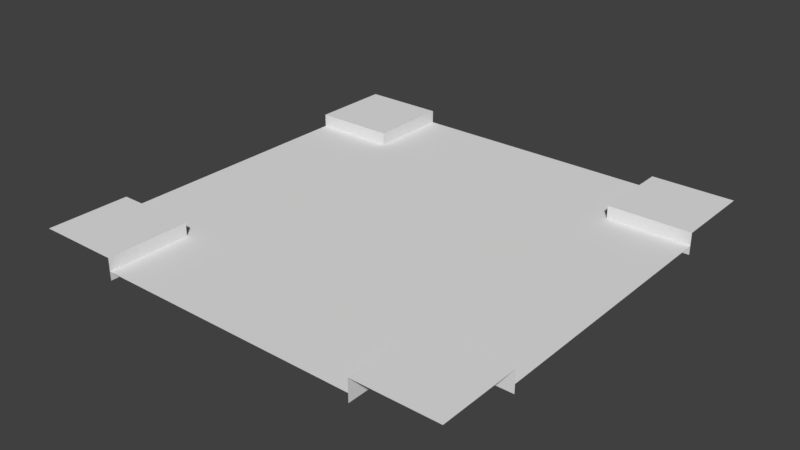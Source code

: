 # Source: recta_2.blend  (saved by Blender 2.79.0; exported with 4.5.12 LTS)
import bpy
from mathutils import Matrix  # noqa: F401  (used for matrix-valued properties, if any)

bpy.ops.wm.read_factory_settings(use_empty=True)
scene = bpy.context.scene
scene.name = 'Scene'

# ---- collections
col_collection_1 = bpy.data.collections.new('Collection 1'); scene.collection.children.link(col_collection_1)

# ---- world
world_world = bpy.data.worlds.new('World'); scene.world = world_world
world_world.color = (0.05088, 0.05088, 0.05088)
world_world.use_sun_shadow = False
world_world.sun_shadow_jitter_overblur = 0.0
world_world.cycles.sampling_method = 'MANUAL'

# ---- meshes
me_plane_001 = bpy.data.meshes.new('Plane.001')
me_plane_001.from_pydata([(-1.25, 0.7708, -0.075), (-1.25, -0.7708, -0.075), (1.25, -0.7708, -0.075), (1.25, 0.7708, -0.075), (-0.7708, -0.7708, -0.075), (-0.7708, 0.7708, -0.075), (-0.7708, -1.25, -0.075), (0.7708, -1.25, -0.075), (0.7708, 1.25, -0.075), (-0.7708, 1.25, -0.075), (0.7708, -0.7708, -0.075), (0.7708, 0.7708, -0.075)], [], [(10, 2, 3, 11), (1, 4, 5, 0), (4, 10, 11, 5), (6, 7, 10, 4), (5, 11, 8, 9)])
me_plane_001.use_remesh_preserve_volume = False
me_plane_001.use_remesh_preserve_attributes = False
me_plane_001.use_mirror_vertex_groups = False
me_plane_001.update()
me_plane = bpy.data.meshes.new('Plane')
me_plane.from_pydata([(-1.25, -1.25, 0.0), (1.25, -1.25, 0.0), (-1.25, 1.25, 0.0), (1.25, 1.25, 0.0), (-1.25, 0.7708, 0.0), (-1.25, -0.7708, 0.0), (1.25, -0.7708, 0.0), (1.25, 0.7708, 0.0), (-0.7708, -1.25, 0.0), (0.7708, -1.25, 0.0), (0.7708, 1.25, 0.0), (-0.7708, 1.25, 0.0), (0.7708, -0.7708, 0.0), (-0.7708, -0.7708, 0.0), (0.7708, 0.7708, 0.0), (-0.7708, 0.7708, 0.0), (-1.25, 0.7708, -0.125), (-1.25, -0.7708, -0.125), (1.25, -0.7708, -0.125), (1.25, 0.7708, -0.125), (-0.7708, -0.7708, -0.125), (-0.7708, 0.7708, -0.125), (-0.7708, -1.25, -0.125), (0.7708, -1.25, -0.125), (0.7708, 1.25, -0.125), (-0.7708, 1.25, -0.125), (0.7708, -0.7708, -0.125), (0.7708, 0.7708, -0.125)], [], [(14, 7, 3, 10), (9, 1, 6, 12), (5, 13, 20, 17), (9, 12, 26, 23), (0, 8, 13, 5), (12, 6, 18, 26), (4, 15, 11, 2), (11, 15, 21, 25), (15, 4, 16, 21), (7, 14, 27, 19), (14, 10, 24, 27), (13, 8, 22, 20)])
me_plane.use_remesh_preserve_volume = False
me_plane.use_remesh_preserve_attributes = False
me_plane.use_mirror_vertex_groups = False
me_plane.update()

# ---- objects
ob_plane_001 = bpy.data.objects.new('Plane.001', me_plane_001)
ob_plane = bpy.data.objects.new('Plane', me_plane)

# ---- transforms, parenting, visibility, modifiers, constraints
ob_plane_001.location = (0.0, 0.0, 0.0)
ob_plane_001.lineart.crease_threshold = 0.0
ob_plane.location = (0.0, 0.0, 0.0)
ob_plane.lineart.crease_threshold = 0.0

# ---- collection membership
col_collection_1.objects.link(ob_plane_001)
col_collection_1.objects.link(ob_plane)

# ---- scene / render settings (as saved in the file)
scene.frame_start = 1; scene.frame_end = 250; scene.frame_set(1)
scene.render.engine = 'BLENDER_EEVEE_NEXT'
scene.render.resolution_percentage = 50
scene.render.dither_intensity = 0.0
scene.cycles.use_denoising = False
scene.cycles.samples = 128
scene.cycles.sampling_pattern = 'TABULATED_SOBOL'
scene.cycles.use_adaptive_sampling = False
scene.cycles.use_light_tree = False
scene.cycles.blur_glossy = 0.0
scene.cycles.sample_clamp_indirect = 0.0
scene.view_settings.view_transform = 'Standard'
bpy.context.view_layer.update()

# ---- added for rendering (the .blend has no active camera and no usable light): camera, sun
cam_auto = bpy.data.cameras.new('AutoCamera')
cam_auto.lens = 50.0
cam_auto.sensor_width = 36.0
cam_auto.clip_end = 1000.0
ob_auto_camera = bpy.data.objects.new('AutoCamera', cam_auto)
scene.collection.objects.link(ob_auto_camera)
ob_auto_camera.location = (3.27321, -3.92785, 2.55607)
ob_auto_camera.rotation_euler = (1.09748, -7.21219e-08, 0.694738)
scene.camera = ob_auto_camera
light_auto_sun = bpy.data.lights.new('AutoSun', 'SUN')
light_auto_sun.energy = 3.0
light_auto_sun.angle = 0.0523599
ob_auto_sun = bpy.data.objects.new('AutoSun', light_auto_sun)
scene.collection.objects.link(ob_auto_sun)
ob_auto_sun.rotation_euler = (0.872665, 0.174533, 0.523599)
bpy.context.view_layer.update()
